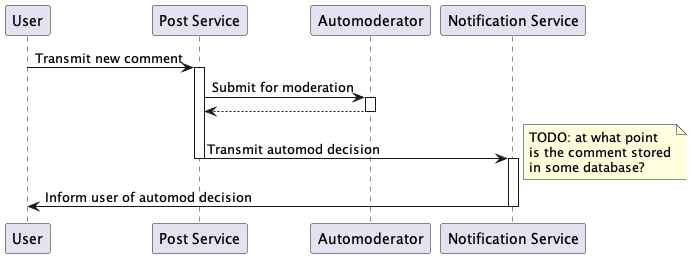

The diagram above was rendered by PlantUML. Its source (embedded in the PNG):
@startuml

participant "User" as user
participant "Post Service" as postserv
participant "Automoderator" as automod
participant "Notification Service" as notserv

user -> postserv: Transmit new comment
activate postserv

postserv -> automod: Submit for moderation
activate automod
automod --> postserv
deactivate automod

postserv -> notserv: Transmit automod decision

deactivate postserv
activate notserv

note right
	TODO: at what point
	is the comment stored
	in some database?
end note

notserv -> user: Inform user of automod decision

deactivate notserv

@enduml